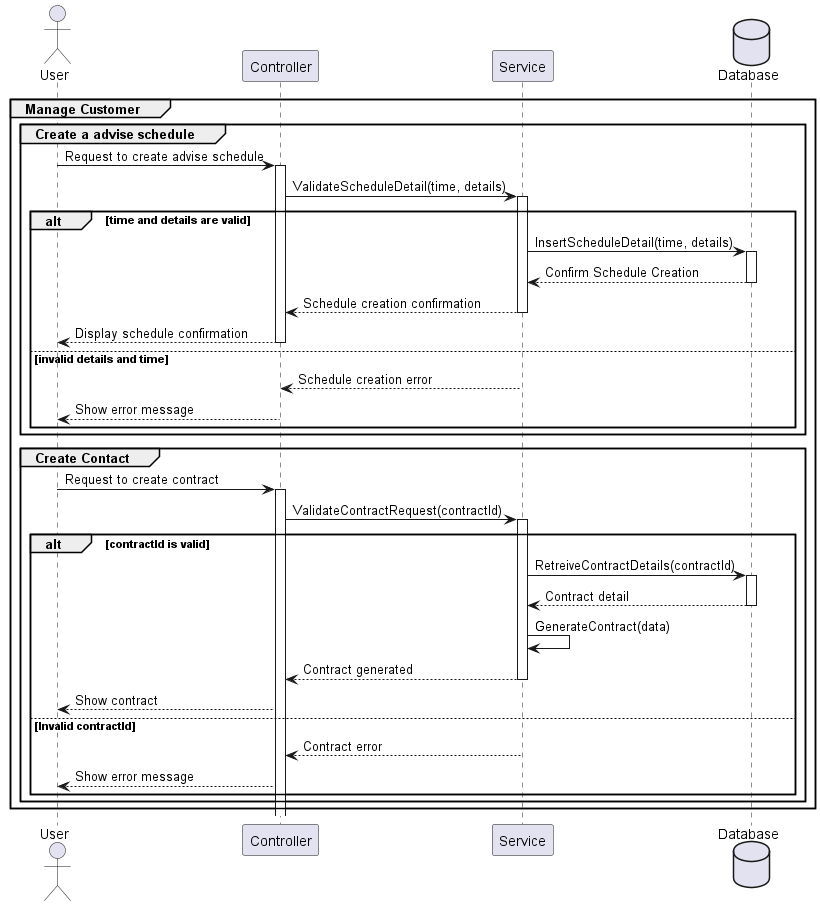

The diagram above was rendered by PlantUML. Its source (embedded in the PNG):
@startuml
actor User as User
participant Controller
participant Service 
database Database 
group Manage Customer
    group Create a advise schedule 
    User->Controller: Request to create advise schedule
    activate Controller
    Controller->Service: ValidateScheduleDetail(time, details)
    activate Service
    alt time and details are valid
    Service->Database: InsertScheduleDetail(time, details)
    activate Database
    Database-->Service: Confirm Schedule Creation
    deactivate Database
    Service-->Controller: Schedule creation confirmation
    deactivate Service
    Controller-->User: Display schedule confirmation
    deactivate Controller
    else invalid details and time
    Service-->Controller: Schedule creation error
    Controller-->User: Show error message
    end
    end

    group Create Contact
    User->Controller: Request to create contract
    activate Controller
    Controller->Service:ValidateContractRequest(contractId)
    activate Service
        alt contractId is valid
        Service->Database: RetreiveContractDetails(contractId)
        activate Database
        Database-->Service: Contract detail
        deactivate Database
        Service->Service: GenerateContract(data)
        Service-->Controller: Contract generated
        deactivate Service
        Controller-->User: Show contract
        else Invalid contractId
        Service-->Controller: Contract error
        Controller-->User: Show error message
        end

    end
end

@enduml